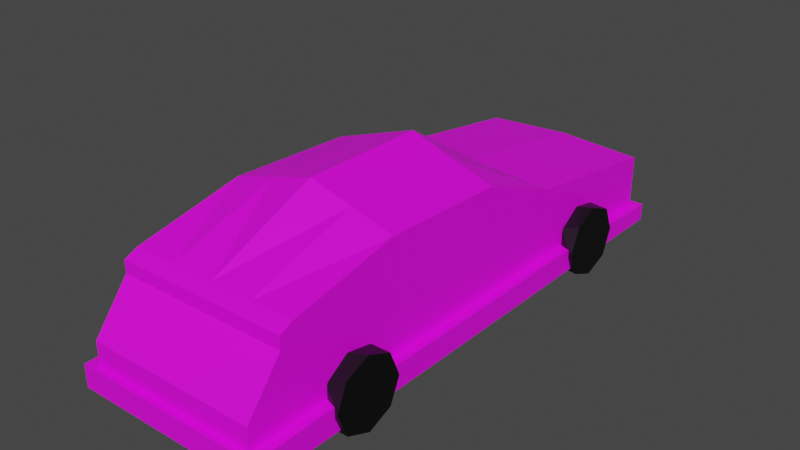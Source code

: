# Source: car.blend  (saved by Blender 2.93.21; exported with 4.5.12 LTS)
import bpy
from mathutils import Matrix  # noqa: F401  (used for matrix-valued properties, if any)

bpy.ops.wm.read_factory_settings(use_empty=True)
scene = bpy.context.scene
scene.name = 'Scene'

# ---- collections
col_collection = bpy.data.collections.new('Collection'); scene.collection.children.link(col_collection)

# ---- images (referenced by path relative to the original .blend; pixels are not part of the script)
import os
ASSET_DIR = os.environ.get("B2B_ASSET_DIR", "")  # directory of the original .blend (textures are referenced by path, not embedded)
HERE = os.path.dirname(os.path.abspath(__file__))  # packed textures are extracted next to this script under _unpacked/

def load_image(name, relpath, width, height, colorspace="sRGB"):
    """Load a texture the original file referenced (path relative to the .blend, or extracted next to this script)."""
    p = next((c for c in (os.path.join(HERE, relpath), os.path.join(ASSET_DIR, relpath)) if relpath and os.path.exists(c)), "")
    if p:
        img = bpy.data.images.load(p, check_existing=True)
        img.name = name
    else:  # same state as the original file: an image datablock whose file is absent (Cycles renders it pink)
        img = bpy.data.images.new(name, width, height)
        img.source = "FILE"
        img.filepath = "//" + (relpath or name)
    img.colorspace_settings.name = colorspace
    return img
img_material_001_base_color = load_image('Material.001 Base Color', '', 1024, 1024, 'sRGB')

# ---- materials (node trees are filled in below, after node groups)
mat_material_001 = bpy.data.materials.new('Material.001')
mat_material_001.use_transparent_shadow = False
mat_tire = bpy.data.materials.new('tire')
mat_tire.use_transparent_shadow = False

# ---- material node trees
mat_material_001.use_nodes = True; mat_material_001.node_tree.nodes.clear()
_N = mat_material_001.node_tree.nodes; _L = mat_material_001.node_tree.links
n0 = _N.new('ShaderNodeBsdfPrincipled'); n0.name = 'Principled BSDF'; n0.location = (10, 300)
n0.distribution = 'GGX'
n0.subsurface_method = 'BURLEY'
n0.inputs[3].default_value = 1.45
n0.inputs[27].default_value = (0.0, 0.0, 0.0, 1.0)
n0.inputs[28].default_value = 1.0
n1 = _N.new('ShaderNodeOutputMaterial'); n1.name = 'Material Output'; n1.location = (300, 300)
n2 = _N.new('ShaderNodeTexImage'); n2.name = 'Image Texture'; n2.location = (-280, 280)
n2.image = img_material_001_base_color
_L.new(n0.outputs[0], n1.inputs[0])
_L.new(n2.outputs[0], n0.inputs[0])
n1.is_active_output = True
mat_tire.use_nodes = True; mat_tire.node_tree.nodes.clear()
_N = mat_tire.node_tree.nodes; _L = mat_tire.node_tree.links
n0 = _N.new('ShaderNodeBsdfPrincipled'); n0.name = 'Principled BSDF'; n0.location = (10, 300)
n0.distribution = 'GGX'
n0.subsurface_method = 'BURLEY'
n0.inputs[0].default_value = (0.0, 0.0, 0.0, 1.0)
n0.inputs[3].default_value = 1.45
n0.inputs[27].default_value = (0.0, 0.0, 0.0, 1.0)
n0.inputs[28].default_value = 1.0
n1 = _N.new('ShaderNodeOutputMaterial'); n1.name = 'Material Output'; n1.location = (300, 300)
_L.new(n0.outputs[0], n1.inputs[0])
n1.is_active_output = True

# ---- world
world_world = bpy.data.worlds.new('World'); scene.world = world_world
world_world.use_nodes = True; world_world.node_tree.nodes.clear()
_N = world_world.node_tree.nodes; _L = world_world.node_tree.links
n0 = _N.new('ShaderNodeOutputWorld'); n0.name = 'World Output'; n0.location = (300, 300)
n1 = _N.new('ShaderNodeBackground'); n1.name = 'Background'; n1.location = (10, 300)
n1.inputs[0].default_value = (0.05088, 0.05088, 0.05088, 1.0)
_L.new(n1.outputs[0], n0.inputs[0])
n0.is_active_output = True
world_world.color = (0.05088, 0.05088, 0.05088)
world_world.use_sun_shadow = False
world_world.sun_shadow_jitter_overblur = 0.0

# ---- meshes
me_cube = bpy.data.meshes.new('Cube')
me_cube.from_pydata([(0.6976, 2.218, -0.007797), (0.6976, 2.218, -0.5691), (0.6976, -1.877, 0.1714), (0.6976, -2.165, -0.5691), (0.0, 0.1658, 0.6991), (0.0, 0.1658, -0.5691), (0.6976, 0.1658, -0.5691), (0.0, -0.8763, -0.5691), (0.0, -0.8763, 0.6991), (0.6976, 0.8786, 0.1841), (0.6976, -0.8763, 0.504), (0.6976, 0.8786, -0.5691), (0.6976, -1.877, 0.2719), (0.6976, -0.8763, -0.5691), (0.6976, 0.8786, 0.1861), (0.6976, -0.8763, 0.224), (0.0, 2.218, -0.5691), (0.0, -1.877, 0.1714), (0.0, -2.165, -0.5691), (0.0, 2.218, 0.03204), (0.0, 0.8786, -0.5691), (0.0, 0.8786, 0.224), (0.0, -1.877, 0.2719), (0.0, 0.8786, 0.2259), (0.6976, 0.1658, 0.4642), (0.6976, 0.1658, 0.1841), (0.6976, -1.768, 0.224), (0.6976, -1.768, 0.3201), (0.6976, -1.768, -0.5691), (0.0, -1.768, 0.3201), (0.0, -1.768, -0.5691), (0.6976, 0.1658, -0.1925), (0.6976, 2.218, -0.2885), (0.6976, -2.165, -0.1989), (0.6976, 0.8786, -0.1925), (0.6976, -0.8763, -0.1726), (0.0, 2.218, -0.2685), (0.0, -2.165, -0.1989), (0.6976, -1.768, -0.1726), (0.6976, 0.1658, -0.3808), (0.6976, 2.218, -0.4288), (0.6976, -2.165, -0.384), (0.6976, 0.8786, -0.3808), (0.6976, -0.8763, -0.3708), (0.0, 2.218, -0.4188), (0.0, -2.165, -0.384), (0.6976, -1.768, -0.3708), (0.6976, -2.219, -0.384), (0.6976, -2.219, -0.5691), (0.0, -2.219, -0.5691), (0.0, -2.219, -0.384), (0.6976, 2.218, -0.4288), (0.6976, 2.218, -0.5691), (0.0, 2.218, -0.5691), (0.0, 2.218, -0.4188), (0.6976, 2.272, -0.4288), (0.6976, 2.272, -0.5691), (0.0, 2.272, -0.5691), (0.0, 2.272, -0.4188), (0.6976, 0.1658, -0.3808), (0.6976, 0.1658, -0.5691), (0.6976, 2.218, -0.4288), (0.6976, 2.218, -0.5691), (0.6976, -2.165, -0.384), (0.6976, -2.165, -0.5691), (0.6976, 0.8786, -0.5691), (0.6976, -0.8763, -0.5691), (0.6976, 0.8786, -0.3808), (0.6976, -0.8763, -0.3708), (0.6976, -1.768, -0.5691), (0.6976, -1.768, -0.3708), (0.6976, -2.219, -0.384), (0.6976, -2.219, -0.5691), (0.6976, 2.218, -0.4288), (0.6976, 2.218, -0.5691), (0.6976, 2.272, -0.4288), (0.6976, 2.272, -0.5691), (0.7874, 0.1658, -0.3808), (0.7874, 0.1658, -0.5691), (0.7874, 2.218, -0.4288), (0.7874, 2.218, -0.5691), (0.7874, -2.165, -0.384), (0.7874, -2.165, -0.5691), (0.7874, 0.8786, -0.5691), (0.7874, -0.8763, -0.5691), (0.7874, 0.8786, -0.3808), (0.7874, -0.8763, -0.3708), (0.7874, -1.768, -0.5691), (0.7874, -1.768, -0.3708), (0.7874, -2.219, -0.384), (0.7874, -2.219, -0.5691), (0.7874, 2.218, -0.4288), (0.7874, 2.218, -0.5691), (0.7874, 2.272, -0.4288), (0.7874, 2.272, -0.5691), (0.3488, 0.1658, -0.5691), (0.3488, -2.165, -0.5691), (0.3488, 2.218, 0.01212), (0.3488, -0.8763, -0.5691), (0.3488, 0.8786, 0.204), (0.3488, 0.8786, 0.206), (0.3488, -0.8763, 0.6016), (0.3488, 2.218, -0.5691), (0.3488, -1.877, 0.1714), (0.3488, 0.8786, -0.5691), (0.3488, -1.877, 0.2719), (0.3488, 0.1658, 0.5817), (0.3488, -1.768, 0.3201), (0.3488, -1.768, -0.5691), (0.3488, -2.165, -0.1989), (0.3488, 2.218, -0.2785), (0.3488, 2.218, -0.4238), (0.3488, -2.165, -0.384), (0.3488, -2.219, -0.5691), (0.3488, -2.219, -0.384), (0.3488, 2.218, -0.5691), (0.3488, 2.218, -0.4238), (0.3488, 2.272, -0.5691), (0.3488, 2.272, -0.4238), (0.6976, 0.1658, -0.004186), (0.6976, 2.218, -0.1481), (0.6976, -2.021, -0.01375), (0.6976, 0.8786, -0.004186), (0.6976, -0.8763, 0.02569), (0.0, 2.218, -0.1183), (0.0, -2.021, -0.01375), (0.6976, -1.768, 0.02569), (0.3488, -2.021, -0.01375), (0.3488, 2.218, -0.1332), (0.0, 2.248, -0.1183), (0.0, 2.248, -0.2685), (0.3488, 2.248, -0.2785), (0.3488, 2.248, -0.1332)], [], [(103, 2, 12, 105), (104, 11, 6, 95), (100, 23, 4, 106), (108, 28, 3, 96), (126, 26, 2, 121), (128, 97, 0, 120), (120, 0, 9, 122), (102, 1, 11, 104), (15, 25, 24, 10), (5, 7, 8, 4), (106, 4, 8, 101), (25, 9, 14, 24), (119, 25, 15, 123), (30, 18, 45, 37, 125, 17, 22, 29), (99, 21, 23, 100), (107, 29, 22, 105), (97, 19, 21, 99), (122, 9, 25, 119), (2, 26, 27, 12), (26, 15, 10, 27), (127, 103, 17, 125), (95, 6, 13, 98), (20, 5, 4, 23, 21, 19, 124, 36, 44, 16), (101, 8, 29, 107), (7, 30, 29, 8), (123, 15, 26, 126), (98, 13, 28, 108), (43, 35, 38, 46), (112, 109, 37, 45), (42, 34, 31, 39), (39, 31, 35, 43), (40, 32, 34, 42), (111, 110, 32, 40), (46, 38, 33, 41), (41, 47, 71, 63), (111, 40, 51, 116), (1, 40, 61, 62), (42, 39, 59, 67), (48, 3, 64, 72), (96, 3, 48, 113), (39, 43, 68, 59), (113, 114, 50, 49), (6, 11, 65, 60), (45, 18, 49, 50), (112, 45, 50, 114), (53, 54, 58, 57), (102, 16, 53, 115), (40, 1, 52, 51), (16, 44, 54, 53), (117, 118, 55, 56), (40, 42, 67, 61), (116, 51, 55, 118), (115, 53, 57, 117), (63, 71, 89, 81), (65, 62, 80, 83), (72, 64, 82, 90), (64, 69, 87, 82), (71, 72, 90, 89), (62, 61, 79, 80), (69, 66, 84, 87), (28, 13, 66, 69), (11, 1, 62, 65), (3, 28, 69, 64), (43, 46, 70, 68), (52, 56, 76, 74), (47, 48, 72, 71), (46, 41, 63, 70), (51, 52, 74, 73), (55, 51, 73, 75), (56, 55, 75, 76), (13, 6, 60, 66), (87, 88, 81, 82), (80, 79, 85, 83), (78, 77, 86, 84), (83, 85, 77, 78), (84, 86, 88, 87), (82, 81, 89, 90), (91, 92, 94, 93), (70, 63, 81, 88), (66, 60, 78, 84), (73, 74, 92, 91), (61, 67, 85, 79), (60, 65, 83, 78), (76, 75, 93, 94), (59, 68, 86, 77), (74, 76, 94, 92), (67, 59, 77, 85), (75, 73, 91, 93), (68, 70, 88, 86), (52, 115, 117, 56), (54, 116, 118, 58), (57, 58, 118, 117), (1, 102, 115, 52), (41, 112, 114, 47), (48, 47, 114, 113), (18, 96, 113, 49), (44, 111, 116, 54), (44, 36, 110, 111), (41, 33, 109, 112), (7, 98, 108, 30), (10, 101, 107, 27), (5, 95, 98, 7), (121, 2, 103, 127), (0, 97, 99, 9), (27, 107, 105, 12), (9, 99, 100, 14), (24, 106, 101, 10), (16, 102, 104, 20), (124, 19, 97, 128), (30, 108, 96, 18), (14, 100, 106, 24), (20, 104, 95, 5), (17, 103, 105, 22), (124, 128, 132, 129), (33, 121, 127, 109), (35, 123, 126, 38), (109, 127, 125, 37), (34, 122, 119, 31), (31, 119, 123, 35), (32, 120, 122, 34), (110, 128, 120, 32), (38, 126, 121, 33), (130, 129, 132, 131), (128, 110, 131, 132), (110, 36, 130, 131), (36, 124, 129, 130)])
_uv = me_cube.uv_layers.new(name='UVMap')
_uv.uv.foreach_set('vector', [0.8408, 0.07807, 0.8408, 0.1561, 0.8191, 0.1561, 0.8191, 0.07807, 0.5438, 0.2999, 0.6191, 0.2999, 0.6191, 0.4595, 0.5438, 0.4595, 0.7009, 0.6168, 0.6254, 0.6166, 0.6191, 0.4578, 0.6959, 0.4578, 0.5438, 0.8922, 0.6191, 0.8922, 0.6191, 0.9811, 0.5438, 0.9811, 0.3791, 0.08844, 0.3363, 0.08798, 0.3479, 0.06366, 0.3882, 0.03183, 0.8537, 0.2352, 0.8224, 0.2356, 0.8256, 0.1575, 0.8559, 0.157, 0.4079, 0.981, 0.3776, 0.9806, 0.3391, 0.6803, 0.3798, 0.6808, 0.5438, 0.0, 0.6191, 0.0, 0.6191, 0.2999, 0.5438, 0.2999, 0.3344, 0.2874, 0.3407, 0.5208, 0.2802, 0.5201, 0.2739, 0.2868, 0.0, 0.5339, 5.96e-08, 0.3006, 0.2739, 0.3006, 0.2739, 0.5339, 0.6959, 0.4578, 0.6191, 0.4578, 0.6196, 0.2246, 0.6961, 0.2246, 0.3407, 0.5208, 0.3391, 0.6803, 0.3387, 0.6803, 0.2802, 0.5201, 0.3813, 0.5212, 0.3407, 0.5208, 0.3344, 0.2874, 0.3772, 0.2879, 5.96e-08, 0.1011, 5.96e-08, 0.0122, 0.03998, 0.0122, 0.07995, 0.0122, 0.1199, 0.04445, 0.1599, 0.07671, 0.1816, 0.07671, 0.192, 0.1011, 0.77, 0.6952, 0.77, 0.617, 0.7704, 0.617, 0.7704, 0.6952, 0.7004, 0.02471, 0.6253, 0.02452, 0.626, 0.0, 0.7011, 0.0001932, 0.6946, 0.6177, 0.77, 0.6184, 0.77, 0.918, 0.6946, 0.9173, 0.3798, 0.6808, 0.3391, 0.6803, 0.3407, 0.5208, 0.3813, 0.5212, 0.3479, 0.06366, 0.3363, 0.08798, 0.3156, 0.08776, 0.3262, 0.06343, 0.3363, 0.08798, 0.3344, 0.2874, 0.2739, 0.2868, 0.3156, 0.08776, 0.8808, 0.07807, 0.8408, 0.07807, 0.8408, 2.684e-10, 0.8808, 7.625e-10, 0.5438, 0.4595, 0.6191, 0.4595, 0.6191, 0.6927, 0.5438, 0.6927, 0.0, 0.6934, 0.0, 0.5339, 0.2739, 0.5339, 0.1717, 0.6934, 0.1713, 0.6934, 0.1298, 0.9933, 0.09736, 0.9933, 0.06491, 0.9933, 0.03245, 0.9933, 0.0, 0.9933, 0.6961, 0.2246, 0.6196, 0.2246, 0.6253, 0.02452, 0.7004, 0.02471, 5.96e-08, 0.3006, 5.96e-08, 0.1011, 0.192, 0.1011, 0.2739, 0.3006, 0.3772, 0.2879, 0.3344, 0.2874, 0.3363, 0.08798, 0.3791, 0.08844, 0.5438, 0.6927, 0.6191, 0.6927, 0.6191, 0.8922, 0.5438, 0.8922, 0.4628, 0.2888, 0.42, 0.2884, 0.422, 0.08889, 0.4648, 0.08934, 0.9608, 0.07807, 0.9208, 0.07807, 0.9208, 1.257e-09, 0.9608, 1.751e-09, 0.4611, 0.6816, 0.4204, 0.6812, 0.422, 0.5216, 0.4627, 0.5221, 0.4627, 0.5221, 0.422, 0.5216, 0.42, 0.2884, 0.4628, 0.2888, 0.4685, 0.9816, 0.4382, 0.9813, 0.4204, 0.6812, 0.4611, 0.6816, 0.9165, 0.2342, 0.8851, 0.2347, 0.8862, 0.1566, 0.9165, 0.1561, 0.4648, 0.08934, 0.422, 0.08889, 0.4285, 0.0, 0.4685, 0.0004233, 0.77, 0.7734, 0.77, 0.7734, 0.77, 0.7734, 0.77, 0.7734, 0.77, 0.7734, 0.77, 0.7734, 0.77, 0.7734, 0.77, 0.7734, 0.77, 0.7734, 0.77, 0.7734, 0.77, 0.7734, 0.77, 0.7734, 0.77, 0.7734, 0.77, 0.7734, 0.77, 0.7734, 0.77, 0.7734, 0.77, 0.7734, 0.77, 0.7734, 0.77, 0.7734, 0.77, 0.7734, 0.5438, 0.9811, 0.6191, 0.9811, 0.6191, 0.9933, 0.5438, 0.9933, 0.77, 0.7734, 0.77, 0.7734, 0.77, 0.7734, 0.77, 0.7734, 0.8591, 0.3918, 0.8191, 0.3918, 0.8191, 0.3138, 0.8591, 0.3138, 0.77, 0.7734, 0.77, 0.7734, 0.77, 0.7734, 0.77, 0.7734, 0.03998, 0.0122, 5.96e-08, 0.0122, 5.96e-08, 0.0, 0.03998, 0.0, 0.8309, 0.783, 0.8309, 0.8609, 0.8191, 0.8609, 0.8191, 0.783, 0.8632, 0.548, 0.8632, 0.5817, 0.8516, 0.5817, 0.8516, 0.548, 0.77, 0.7734, 0.77, 0.7734, 0.77, 0.7734, 0.77, 0.7734, 0.77, 0.7734, 0.77, 0.7734, 0.77, 0.7734, 0.77, 0.7734, 0.77, 0.7734, 0.77, 0.7734, 0.77, 0.7734, 0.77, 0.7734, 0.8516, 0.548, 0.8202, 0.548, 0.8213, 0.4699, 0.8516, 0.4699, 0.77, 0.7734, 0.77, 0.7734, 0.77, 0.7734, 0.77, 0.7734, 0.8425, 0.7831, 0.8425, 0.7051, 0.8541, 0.7051, 0.8541, 0.7831, 0.8425, 0.7832, 0.8425, 0.8613, 0.8309, 0.8613, 0.8309, 0.7832, 0.9613, 0.0122, 0.9613, 0.0, 0.9806, 2.249e-05, 0.9806, 0.01222, 0.9806, 0.2999, 0.9806, 0.0, 1.0, 0.0, 1.0, 0.2999, 0.9806, 0.9933, 0.9806, 0.9811, 1.0, 0.9811, 1.0, 0.9933, 0.9806, 0.9811, 0.9806, 0.8922, 1.0, 0.8922, 1.0, 0.9811, 0.8425, 0.9025, 0.8425, 0.8611, 0.8619, 0.8611, 0.8619, 0.9025, 0.871, 0.626, 0.871, 0.6575, 0.8516, 0.6575, 0.8516, 0.626, 0.9806, 0.8922, 0.9806, 0.6927, 1.0, 0.6927, 1.0, 0.8922, 0.77, 0.7734, 0.77, 0.7734, 0.77, 0.7734, 0.77, 0.7734, 0.77, 0.7734, 0.77, 0.7734, 0.77, 0.7734, 0.77, 0.7734, 0.77, 0.7734, 0.77, 0.7734, 0.77, 0.7734, 0.77, 0.7734, 0.77, 0.7734, 0.77, 0.7734, 0.77, 0.7734, 0.77, 0.7734, 0.77, 0.7734, 0.77, 0.7734, 0.77, 0.7734, 0.77, 0.7734, 0.77, 0.7734, 0.77, 0.7734, 0.77, 0.7734, 0.77, 0.7734, 0.77, 0.7734, 0.77, 0.7734, 0.77, 0.7734, 0.77, 0.7734, 0.77, 0.7734, 0.77, 0.7734, 0.77, 0.7734, 0.77, 0.7734, 0.77, 0.7734, 0.77, 0.7734, 0.77, 0.7734, 0.77, 0.7734, 0.77, 0.7734, 0.77, 0.7734, 0.77, 0.7734, 0.77, 0.7734, 0.77, 0.7734, 0.77, 0.7734, 0.77, 0.7734, 0.77, 0.7734, 0.7763, 0.8922, 0.8191, 0.8922, 0.8163, 0.9811, 0.7763, 0.9811, 0.7763, 0.0, 0.8066, 0.0, 0.817, 0.2999, 0.7763, 0.2999, 0.7763, 0.4595, 0.817, 0.4595, 0.8191, 0.6927, 0.7763, 0.6927, 0.7763, 0.2999, 0.817, 0.2999, 0.817, 0.4595, 0.7763, 0.4595, 0.7763, 0.6927, 0.8191, 0.6927, 0.8191, 0.8922, 0.7763, 0.8922, 0.7763, 0.9811, 0.8163, 0.9811, 0.8163, 0.9933, 0.7763, 0.9933, 0.8516, 0.6131, 0.8516, 0.5817, 0.8632, 0.5817, 0.8632, 0.6131, 0.961, 0.1012, 0.9613, 0.0122, 0.9806, 0.01222, 0.9804, 0.1012, 0.9806, 0.6927, 0.9806, 0.4595, 1.0, 0.4595, 1.0, 0.6927, 0.8516, 0.6889, 0.8516, 0.6575, 0.871, 0.6575, 0.871, 0.6889, 0.9613, 0.9932, 0.9608, 0.6934, 0.9801, 0.6934, 0.9806, 0.9932, 0.9806, 0.4595, 0.9806, 0.2999, 1.0, 0.2999, 1.0, 0.4595, 0.8425, 0.8613, 0.8425, 0.8927, 0.8231, 0.8927, 0.8231, 0.8613, 0.9609, 0.5339, 0.9609, 0.3006, 0.9802, 0.3007, 0.9802, 0.5339, 0.8657, 0.8033, 0.8541, 0.8033, 0.8541, 0.7832, 0.8657, 0.7832, 0.9608, 0.6934, 0.9609, 0.5339, 0.9802, 0.5339, 0.9801, 0.6934, 0.8657, 0.8233, 0.8541, 0.8234, 0.8541, 0.8033, 0.8657, 0.8033, 0.9609, 0.3006, 0.961, 0.1012, 0.9804, 0.1012, 0.9802, 0.3007, 0.8425, 0.7051, 0.8425, 0.7832, 0.8309, 0.7832, 0.8309, 0.7051, 0.8425, 0.8611, 0.8425, 0.7831, 0.8541, 0.7831, 0.8541, 0.8611, 0.8516, 0.626, 0.8191, 0.626, 0.8202, 0.548, 0.8516, 0.548, 0.77, 0.7734, 0.77, 0.7734, 0.77, 0.7734, 0.77, 0.7734, 0.8309, 0.7051, 0.8309, 0.783, 0.8191, 0.783, 0.8191, 0.7051, 0.8591, 0.4699, 0.8191, 0.4699, 0.8191, 0.3918, 0.8591, 0.3918, 0.4685, 0.9811, 0.5438, 0.9811, 0.5438, 0.9933, 0.4685, 0.9933, 0.77, 0.7734, 0.77, 0.7734, 0.77, 0.7734, 0.77, 0.7734, 0.9165, 0.3123, 0.884, 0.3128, 0.8851, 0.2347, 0.9165, 0.2342, 0.9608, 0.1561, 0.9208, 0.1561, 0.9208, 0.07807, 0.9608, 0.07807, 0.4685, 0.6927, 0.5438, 0.6927, 0.5438, 0.8922, 0.4685, 0.8922, 0.7726, 0.2247, 0.6961, 0.2246, 0.7004, 0.02471, 0.7756, 0.02491, 0.4685, 0.4595, 0.5438, 0.4595, 0.5438, 0.6927, 0.4685, 0.6927, 0.8808, 0.1561, 0.8408, 0.1561, 0.8408, 0.07807, 0.8808, 0.07807, 0.6191, 0.617, 0.6946, 0.6177, 0.6946, 0.9173, 0.6191, 0.9165, 0.7756, 0.02491, 0.7004, 0.02471, 0.7011, 0.0001932, 0.7763, 0.0003865, 0.77, 0.7734, 0.77, 0.6952, 0.7704, 0.6952, 0.7704, 0.7734, 0.7728, 0.4578, 0.6959, 0.4578, 0.6961, 0.2246, 0.7726, 0.2247, 0.4685, 0.0, 0.5438, 0.0, 0.5438, 0.2999, 0.4685, 0.2999, 0.8516, 0.3133, 0.8191, 0.3138, 0.8224, 0.2356, 0.8537, 0.2352, 0.4685, 0.8922, 0.5438, 0.8922, 0.5438, 0.9811, 0.4685, 0.9811, 0.7763, 0.617, 0.7009, 0.6168, 0.6959, 0.4578, 0.7728, 0.4578, 0.4685, 0.2999, 0.5438, 0.2999, 0.5438, 0.4595, 0.4685, 0.4595, 0.8408, 2.684e-10, 0.8408, 0.07807, 0.8191, 0.07807, 0.8191, 0.0, 0.8516, 0.548, 0.8516, 0.4699, 0.858, 0.4699, 0.858, 0.548, 0.9208, 0.1561, 0.8808, 0.1561, 0.8808, 0.07807, 0.9208, 0.07807, 0.42, 0.2884, 0.3772, 0.2879, 0.3791, 0.08844, 0.422, 0.08889, 0.9208, 0.07807, 0.8808, 0.07807, 0.8808, 7.625e-10, 0.9208, 1.257e-09, 0.4204, 0.6812, 0.3798, 0.6808, 0.3813, 0.5212, 0.422, 0.5216, 0.422, 0.5216, 0.3813, 0.5212, 0.3772, 0.2879, 0.42, 0.2884, 0.4382, 0.9813, 0.4079, 0.981, 0.3798, 0.6808, 0.4204, 0.6812, 0.8851, 0.2347, 0.8537, 0.2352, 0.8559, 0.157, 0.8862, 0.1566, 0.422, 0.08889, 0.3791, 0.08844, 0.3882, 0.03183, 0.4285, 0.0, 0.8516, 0.7042, 0.8191, 0.7051, 0.8202, 0.627, 0.8516, 0.626, 0.8541, 0.8559, 0.8541, 0.8234, 0.8605, 0.8234, 0.8605, 0.8559, 0.8605, 0.7051, 0.8605, 0.7832, 0.8541, 0.7832, 0.8541, 0.7051, 0.06491, 0.9933, 0.09736, 0.9933, 0.09736, 1.0, 0.06491, 1.0])
me_cube.materials.append(mat_material_001)
me_cube.use_remesh_preserve_volume = False
me_cube.use_remesh_preserve_attributes = False
me_cube.use_mirror_vertex_groups = False
me_cube.update()
me_cylinder = bpy.data.meshes.new('Cylinder')
me_cylinder.from_pydata([(0.0, 1.0, -1.0), (0.5556, 0.8315, 1.0), (0.7071, 0.7071, -1.0), (0.9808, 0.1951, 1.0), (1.0, -4.371e-08, -1.0), (0.8315, -0.5556, 1.0), (0.7071, -0.7071, -1.0), (0.1951, -0.9808, 1.0), (-8.742e-08, -1.0, -1.0), (-0.1951, -0.9808, 1.0), (-0.7071, -0.7071, -1.0), (-0.8315, -0.5556, 1.0), (-1.0, 1.192e-08, -1.0), (-0.9808, 0.1951, 1.0), (-0.7071, 0.7071, -1.0), (-0.5556, 0.8315, 1.0)], [], [(0, 15, 1), (1, 3, 2), (3, 4, 2), (3, 5, 4), (5, 6, 4), (15, 13, 11, 9, 7, 5, 3, 1), (5, 7, 6), (7, 8, 6), (7, 9, 8), (8, 9, 10), (10, 9, 11), (10, 11, 12), (12, 11, 13), (12, 13, 14), (14, 13, 15), (0, 2, 4, 6, 8, 10, 12, 14), (0, 14, 15), (0, 1, 2)])
_uv = me_cylinder.uv_layers.new(name='UVMap')
_uv.uv.foreach_set('vector', [0.75, 0.49, 0.1167, 0.4496, 0.3833, 0.4496, 0.3833, 0.4496, 0.4854, 0.2968, 0.875, 0.5, 0.4854, 0.2968, 0.99, 0.25, 0.875, 0.5, 0.4854, 0.2968, 0.4496, 0.1167, 0.75, 0.5, 0.4496, 0.1167, 0.9197, 0.08029, 0.75, 0.5, 0.1167, 0.4496, 0.01461, 0.2968, 0.05045, 0.1167, 0.2032, 0.01461, 0.2968, 0.01461, 0.4496, 0.1167, 0.4854, 0.2968, 0.3833, 0.4496, 0.4496, 0.1167, 0.2968, 0.01461, 0.625, 0.5, 0.2968, 0.01461, 0.75, 0.01, 0.625, 0.5, 0.2968, 0.01461, 0.2032, 0.01461, 0.5, 0.5, 0.5, 0.5, 0.2032, 0.01461, 0.5803, 0.08029, 0.5803, 0.08029, 0.2032, 0.01461, 0.05045, 0.1167, 0.375, 0.5, 0.05045, 0.1167, 0.51, 0.25, 0.51, 0.25, 0.05045, 0.1167, 0.01461, 0.2968, 0.25, 0.5, 0.01461, 0.2968, 0.5803, 0.4197, 0.5803, 0.4197, 0.01461, 0.2968, 0.1167, 0.4496, 0.75, 0.49, 0.9197, 0.4197, 0.99, 0.25, 0.9197, 0.08029, 0.75, 0.01, 0.5803, 0.08029, 0.51, 0.25, 0.5803, 0.4197, 0.75, 0.49, 0.125, 0.5, 0.1167, 0.4496, 1.0, 0.5, 0.3833, 0.4496, 0.9197, 0.4197])
me_cylinder.materials.append(mat_tire)
me_cylinder.use_remesh_fix_poles = True
me_cylinder.use_remesh_preserve_attributes = False
me_cylinder.update()
me_cylinder_001 = bpy.data.meshes.new('Cylinder.001')
me_cylinder_001.from_pydata([(0.0, 1.0, -1.0), (0.5556, 0.8315, 1.0), (0.7071, 0.7071, -1.0), (0.9808, 0.1951, 1.0), (1.0, -4.371e-08, -1.0), (0.8315, -0.5556, 1.0), (0.7071, -0.7071, -1.0), (0.1951, -0.9808, 1.0), (-8.742e-08, -1.0, -1.0), (-0.1951, -0.9808, 1.0), (-0.7071, -0.7071, -1.0), (-0.8315, -0.5556, 1.0), (-1.0, 1.192e-08, -1.0), (-0.9808, 0.1951, 1.0), (-0.7071, 0.7071, -1.0), (-0.5556, 0.8315, 1.0)], [], [(0, 15, 1), (1, 3, 2), (3, 4, 2), (3, 5, 4), (5, 6, 4), (15, 13, 11, 9, 7, 5, 3, 1), (5, 7, 6), (7, 8, 6), (7, 9, 8), (8, 9, 10), (10, 9, 11), (10, 11, 12), (12, 11, 13), (12, 13, 14), (14, 13, 15), (0, 2, 4, 6, 8, 10, 12, 14), (0, 14, 15), (0, 1, 2)])
_uv = me_cylinder_001.uv_layers.new(name='UVMap')
_uv.uv.foreach_set('vector', [0.75, 0.49, 0.1167, 0.4496, 0.3833, 0.4496, 0.3833, 0.4496, 0.4854, 0.2968, 0.875, 0.5, 0.4854, 0.2968, 0.99, 0.25, 0.875, 0.5, 0.4854, 0.2968, 0.4496, 0.1167, 0.75, 0.5, 0.4496, 0.1167, 0.9197, 0.08029, 0.75, 0.5, 0.1167, 0.4496, 0.01461, 0.2968, 0.05045, 0.1167, 0.2032, 0.01461, 0.2968, 0.01461, 0.4496, 0.1167, 0.4854, 0.2968, 0.3833, 0.4496, 0.4496, 0.1167, 0.2968, 0.01461, 0.625, 0.5, 0.2968, 0.01461, 0.75, 0.01, 0.625, 0.5, 0.2968, 0.01461, 0.2032, 0.01461, 0.5, 0.5, 0.5, 0.5, 0.2032, 0.01461, 0.5803, 0.08029, 0.5803, 0.08029, 0.2032, 0.01461, 0.05045, 0.1167, 0.375, 0.5, 0.05045, 0.1167, 0.51, 0.25, 0.51, 0.25, 0.05045, 0.1167, 0.01461, 0.2968, 0.25, 0.5, 0.01461, 0.2968, 0.5803, 0.4197, 0.5803, 0.4197, 0.01461, 0.2968, 0.1167, 0.4496, 0.75, 0.49, 0.9197, 0.4197, 0.99, 0.25, 0.9197, 0.08029, 0.75, 0.01, 0.5803, 0.08029, 0.51, 0.25, 0.5803, 0.4197, 0.75, 0.49, 0.125, 0.5, 0.1167, 0.4496, 1.0, 0.5, 0.3833, 0.4496, 0.9197, 0.4197])
me_cylinder_001.materials.append(mat_tire)
me_cylinder_001.use_remesh_fix_poles = True
me_cylinder_001.use_remesh_preserve_attributes = False
me_cylinder_001.update()
me_cylinder_002 = bpy.data.meshes.new('Cylinder.002')
me_cylinder_002.from_pydata([(0.0, 1.0, -1.0), (0.5556, 0.8315, 1.0), (0.7071, 0.7071, -1.0), (0.9808, 0.1951, 1.0), (1.0, -4.371e-08, -1.0), (0.8315, -0.5556, 1.0), (0.7071, -0.7071, -1.0), (0.1951, -0.9808, 1.0), (-8.742e-08, -1.0, -1.0), (-0.1951, -0.9808, 1.0), (-0.7071, -0.7071, -1.0), (-0.8315, -0.5556, 1.0), (-1.0, 1.192e-08, -1.0), (-0.9808, 0.1951, 1.0), (-0.7071, 0.7071, -1.0), (-0.5556, 0.8315, 1.0)], [], [(0, 15, 1), (1, 3, 2), (3, 4, 2), (3, 5, 4), (5, 6, 4), (15, 13, 11, 9, 7, 5, 3, 1), (5, 7, 6), (7, 8, 6), (7, 9, 8), (8, 9, 10), (10, 9, 11), (10, 11, 12), (12, 11, 13), (12, 13, 14), (14, 13, 15), (0, 2, 4, 6, 8, 10, 12, 14), (0, 14, 15), (0, 1, 2)])
_uv = me_cylinder_002.uv_layers.new(name='UVMap')
_uv.uv.foreach_set('vector', [0.75, 0.49, 0.1167, 0.4496, 0.3833, 0.4496, 0.3833, 0.4496, 0.4854, 0.2968, 0.875, 0.5, 0.4854, 0.2968, 0.99, 0.25, 0.875, 0.5, 0.4854, 0.2968, 0.4496, 0.1167, 0.75, 0.5, 0.4496, 0.1167, 0.9197, 0.08029, 0.75, 0.5, 0.1167, 0.4496, 0.01461, 0.2968, 0.05045, 0.1167, 0.2032, 0.01461, 0.2968, 0.01461, 0.4496, 0.1167, 0.4854, 0.2968, 0.3833, 0.4496, 0.4496, 0.1167, 0.2968, 0.01461, 0.625, 0.5, 0.2968, 0.01461, 0.75, 0.01, 0.625, 0.5, 0.2968, 0.01461, 0.2032, 0.01461, 0.5, 0.5, 0.5, 0.5, 0.2032, 0.01461, 0.5803, 0.08029, 0.5803, 0.08029, 0.2032, 0.01461, 0.05045, 0.1167, 0.375, 0.5, 0.05045, 0.1167, 0.51, 0.25, 0.51, 0.25, 0.05045, 0.1167, 0.01461, 0.2968, 0.25, 0.5, 0.01461, 0.2968, 0.5803, 0.4197, 0.5803, 0.4197, 0.01461, 0.2968, 0.1167, 0.4496, 0.75, 0.49, 0.9197, 0.4197, 0.99, 0.25, 0.9197, 0.08029, 0.75, 0.01, 0.5803, 0.08029, 0.51, 0.25, 0.5803, 0.4197, 0.75, 0.49, 0.125, 0.5, 0.1167, 0.4496, 1.0, 0.5, 0.3833, 0.4496, 0.9197, 0.4197])
me_cylinder_002.materials.append(mat_tire)
me_cylinder_002.use_remesh_fix_poles = True
me_cylinder_002.use_remesh_preserve_attributes = False
me_cylinder_002.update()
me_cylinder_003 = bpy.data.meshes.new('Cylinder.003')
me_cylinder_003.from_pydata([(0.0, 1.0, -1.0), (0.5556, 0.8315, 1.0), (0.7071, 0.7071, -1.0), (0.9808, 0.1951, 1.0), (1.0, -4.371e-08, -1.0), (0.8315, -0.5556, 1.0), (0.7071, -0.7071, -1.0), (0.1951, -0.9808, 1.0), (-8.742e-08, -1.0, -1.0), (-0.1951, -0.9808, 1.0), (-0.7071, -0.7071, -1.0), (-0.8315, -0.5556, 1.0), (-1.0, 1.192e-08, -1.0), (-0.9808, 0.1951, 1.0), (-0.7071, 0.7071, -1.0), (-0.5556, 0.8315, 1.0)], [], [(0, 15, 1), (1, 3, 2), (3, 4, 2), (3, 5, 4), (5, 6, 4), (15, 13, 11, 9, 7, 5, 3, 1), (5, 7, 6), (7, 8, 6), (7, 9, 8), (8, 9, 10), (10, 9, 11), (10, 11, 12), (12, 11, 13), (12, 13, 14), (14, 13, 15), (0, 2, 4, 6, 8, 10, 12, 14), (0, 14, 15), (0, 1, 2)])
_uv = me_cylinder_003.uv_layers.new(name='UVMap')
_uv.uv.foreach_set('vector', [0.75, 0.49, 0.1167, 0.4496, 0.3833, 0.4496, 0.3833, 0.4496, 0.4854, 0.2968, 0.875, 0.5, 0.4854, 0.2968, 0.99, 0.25, 0.875, 0.5, 0.4854, 0.2968, 0.4496, 0.1167, 0.75, 0.5, 0.4496, 0.1167, 0.9197, 0.08029, 0.75, 0.5, 0.1167, 0.4496, 0.01461, 0.2968, 0.05045, 0.1167, 0.2032, 0.01461, 0.2968, 0.01461, 0.4496, 0.1167, 0.4854, 0.2968, 0.3833, 0.4496, 0.4496, 0.1167, 0.2968, 0.01461, 0.625, 0.5, 0.2968, 0.01461, 0.75, 0.01, 0.625, 0.5, 0.2968, 0.01461, 0.2032, 0.01461, 0.5, 0.5, 0.5, 0.5, 0.2032, 0.01461, 0.5803, 0.08029, 0.5803, 0.08029, 0.2032, 0.01461, 0.05045, 0.1167, 0.375, 0.5, 0.05045, 0.1167, 0.51, 0.25, 0.51, 0.25, 0.05045, 0.1167, 0.01461, 0.2968, 0.25, 0.5, 0.01461, 0.2968, 0.5803, 0.4197, 0.5803, 0.4197, 0.01461, 0.2968, 0.1167, 0.4496, 0.75, 0.49, 0.9197, 0.4197, 0.99, 0.25, 0.9197, 0.08029, 0.75, 0.01, 0.5803, 0.08029, 0.51, 0.25, 0.5803, 0.4197, 0.75, 0.49, 0.125, 0.5, 0.1167, 0.4496, 1.0, 0.5, 0.3833, 0.4496, 0.9197, 0.4197])
me_cylinder_003.materials.append(mat_tire)
me_cylinder_003.use_remesh_fix_poles = True
me_cylinder_003.use_remesh_preserve_attributes = False
me_cylinder_003.update()

# ---- objects
ob_cube = bpy.data.objects.new('Cube', me_cube)
ob_backright = bpy.data.objects.new('backRight', me_cylinder)
ob_frontright = bpy.data.objects.new('frontRight', me_cylinder_001)
ob_frontright_001 = bpy.data.objects.new('frontRight.001', me_cylinder_002)
ob_frontright_002 = bpy.data.objects.new('frontRight.002', me_cylinder_003)

# ---- transforms, parenting, visibility, modifiers, constraints
ob_cube.location = (0.0, 0.0, 0.0)
ob_cube.lock_rotations_4d = False
ob_cube.empty_display_type = 'ARROWS'
ob_cube.lineart.crease_threshold = 0.0
_m = ob_cube.modifiers.new('Mirror', 'MIRROR')
_m.use_clip = True
ob_backright.location = (0.7545, -1.263, -0.4118)
ob_backright.rotation_euler = (-0.0, 1.571, -0.0)
ob_backright.scale = (-0.2921, -0.2921, -0.06823)
ob_frontright.location = (-0.7593, -1.256, -0.4118)
ob_frontright.rotation_euler = (-0.0, 1.571, -0.0)
ob_frontright.scale = (-0.2921, -0.2921, -0.06823)
ob_frontright_001.location = (0.7545, 1.388, -0.4118)
ob_frontright_001.rotation_euler = (-0.0, 1.571, -0.0)
ob_frontright_001.scale = (-0.2921, -0.2921, -0.06823)
ob_frontright_002.location = (-0.7593, 1.388, -0.4118)
ob_frontright_002.rotation_euler = (-0.0, 1.571, -0.0)
ob_frontright_002.scale = (-0.2921, -0.2921, -0.06823)

# ---- collection membership
col_collection.objects.link(ob_cube)
col_collection.objects.link(ob_backright)
col_collection.objects.link(ob_frontright)
col_collection.objects.link(ob_frontright_001)
col_collection.objects.link(ob_frontright_002)

# ---- scene / render settings (as saved in the file)
scene.frame_start = 1; scene.frame_end = 250; scene.frame_set(1)
scene.render.engine = 'BLENDER_EEVEE_NEXT'
scene.cycles.use_denoising = False
scene.cycles.samples = 128
scene.cycles.sampling_pattern = 'TABULATED_SOBOL'
scene.cycles.use_adaptive_sampling = False
scene.cycles.use_light_tree = False
scene.view_settings.view_transform = 'Filmic'
bpy.context.view_layer.update()

# ---- added for rendering (the .blend has no active camera and no usable light): camera, sun
cam_auto = bpy.data.cameras.new('AutoCamera')
cam_auto.lens = 50.0
cam_auto.sensor_width = 36.0
cam_auto.clip_end = 1000.0
ob_auto_camera = bpy.data.objects.new('AutoCamera', cam_auto)
scene.collection.objects.link(ob_auto_camera)
ob_auto_camera.location = (4.61125, -5.51009, 3.68858)
ob_auto_camera.rotation_euler = (1.09748, -7.21219e-08, 0.694738)
scene.camera = ob_auto_camera
light_auto_sun = bpy.data.lights.new('AutoSun', 'SUN')
light_auto_sun.energy = 3.0
light_auto_sun.angle = 0.0523599
ob_auto_sun = bpy.data.objects.new('AutoSun', light_auto_sun)
scene.collection.objects.link(ob_auto_sun)
ob_auto_sun.rotation_euler = (0.872665, 0.174533, 0.523599)
bpy.context.view_layer.update()
